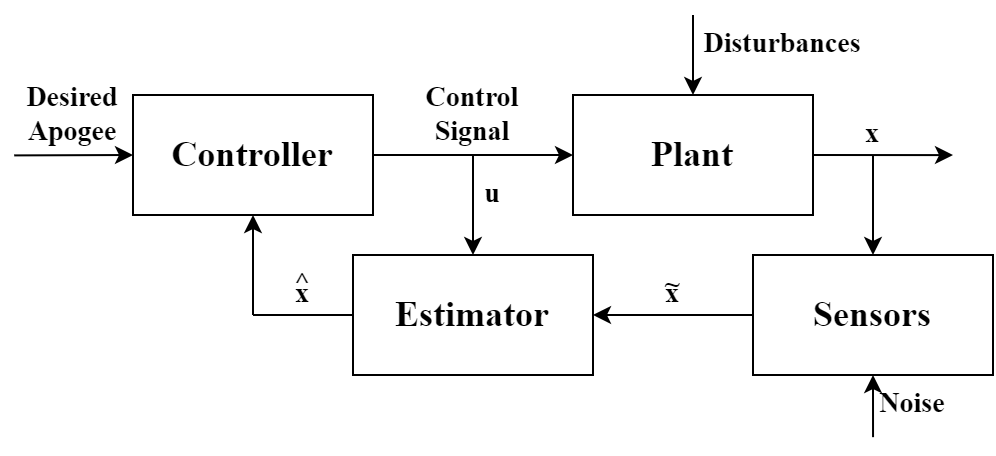

The diagram above was exported from draw.io. Its source (the exported page's mxGraphModel, read from the mxfile embedded in the PNG):
<mxGraphModel dx="1290" dy="621" grid="1" gridSize="10" guides="1" tooltips="1" connect="1" arrows="1" fold="1" page="1" pageScale="1" pageWidth="827" pageHeight="1169" math="0" shadow="0">
  <root>
    <mxCell id="0" />
    <mxCell id="1" parent="0" />
    <mxCell id="fBwwVvs3XJOaM93i2fHY-23" value="&lt;font style=&quot;font-size: 14px;&quot; face=&quot;Times New Roman&quot;&gt;&lt;b&gt;x&lt;/b&gt;&lt;/font&gt;" style="text;html=1;align=center;verticalAlign=middle;whiteSpace=wrap;rounded=0;" parent="1" vertex="1">
      <mxGeometry x="440" y="215" width="80" height="30" as="geometry" />
    </mxCell>
    <mxCell id="fBwwVvs3XJOaM93i2fHY-1" value="&lt;font face=&quot;Times New Roman&quot; style=&quot;font-size: 18px;&quot;&gt;&lt;b style=&quot;&quot;&gt;Controller&lt;/b&gt;&lt;/font&gt;" style="rounded=0;whiteSpace=wrap;html=1;" parent="1" vertex="1">
      <mxGeometry x="110" y="210" width="120" height="60" as="geometry" />
    </mxCell>
    <mxCell id="fBwwVvs3XJOaM93i2fHY-3" value="&lt;font face=&quot;Times New Roman&quot; style=&quot;font-size: 18px;&quot;&gt;&lt;b style=&quot;&quot;&gt;Plant&lt;/b&gt;&lt;/font&gt;" style="rounded=0;whiteSpace=wrap;html=1;" parent="1" vertex="1">
      <mxGeometry x="330" y="210" width="120" height="60" as="geometry" />
    </mxCell>
    <mxCell id="fBwwVvs3XJOaM93i2fHY-6" value="" style="endArrow=classic;html=1;rounded=0;exitX=1;exitY=0.5;exitDx=0;exitDy=0;entryX=1;entryY=0.835;entryDx=0;entryDy=0;entryPerimeter=0;" parent="1" source="fBwwVvs3XJOaM93i2fHY-3" target="fBwwVvs3XJOaM93i2fHY-23" edge="1">
      <mxGeometry width="50" height="50" relative="1" as="geometry">
        <mxPoint x="620" y="410" as="sourcePoint" />
        <mxPoint x="540" y="240" as="targetPoint" />
      </mxGeometry>
    </mxCell>
    <mxCell id="fBwwVvs3XJOaM93i2fHY-7" value="" style="endArrow=classic;html=1;rounded=0;exitX=1;exitY=0.5;exitDx=0;exitDy=0;entryX=0;entryY=0.5;entryDx=0;entryDy=0;" parent="1" source="fBwwVvs3XJOaM93i2fHY-1" target="fBwwVvs3XJOaM93i2fHY-3" edge="1">
      <mxGeometry width="50" height="50" relative="1" as="geometry">
        <mxPoint x="240" y="340" as="sourcePoint" />
        <mxPoint x="346" y="340" as="targetPoint" />
      </mxGeometry>
    </mxCell>
    <mxCell id="fBwwVvs3XJOaM93i2fHY-9" value="" style="endArrow=classic;html=1;rounded=0;exitX=0.01;exitY=1.005;exitDx=0;exitDy=0;entryX=0;entryY=0.5;entryDx=0;entryDy=0;exitPerimeter=0;" parent="1" source="fBwwVvs3XJOaM93i2fHY-11" edge="1">
      <mxGeometry width="50" height="50" relative="1" as="geometry">
        <mxPoint x="30" y="240" as="sourcePoint" />
        <mxPoint x="110" y="240" as="targetPoint" />
      </mxGeometry>
    </mxCell>
    <mxCell id="fBwwVvs3XJOaM93i2fHY-11" value="&lt;font style=&quot;font-size: 14px;&quot; face=&quot;Times New Roman&quot;&gt;&lt;b&gt;Desired Apogee&lt;/b&gt;&lt;/font&gt;" style="text;html=1;align=center;verticalAlign=middle;whiteSpace=wrap;rounded=0;" parent="1" vertex="1">
      <mxGeometry x="50" y="200" width="60" height="40" as="geometry" />
    </mxCell>
    <mxCell id="fBwwVvs3XJOaM93i2fHY-38" value="" style="edgeStyle=orthogonalEdgeStyle;rounded=0;orthogonalLoop=1;jettySize=auto;html=1;" parent="1" source="fBwwVvs3XJOaM93i2fHY-12" target="fBwwVvs3XJOaM93i2fHY-26" edge="1">
      <mxGeometry relative="1" as="geometry" />
    </mxCell>
    <mxCell id="fBwwVvs3XJOaM93i2fHY-12" value="&lt;font style=&quot;font-size: 14px;&quot; face=&quot;Times New Roman&quot;&gt;&lt;b&gt;Control Signal&lt;/b&gt;&lt;/font&gt;" style="text;html=1;align=center;verticalAlign=middle;whiteSpace=wrap;rounded=0;" parent="1" vertex="1">
      <mxGeometry x="250" y="200" width="60" height="40" as="geometry" />
    </mxCell>
    <mxCell id="fBwwVvs3XJOaM93i2fHY-25" value="&lt;font face=&quot;Times New Roman&quot; style=&quot;font-size: 18px;&quot;&gt;&lt;b style=&quot;&quot;&gt;Sensors&lt;/b&gt;&lt;/font&gt;" style="rounded=0;whiteSpace=wrap;html=1;" parent="1" vertex="1">
      <mxGeometry x="420" y="290" width="120" height="60" as="geometry" />
    </mxCell>
    <mxCell id="fBwwVvs3XJOaM93i2fHY-26" value="&lt;font face=&quot;Times New Roman&quot; style=&quot;font-size: 18px;&quot;&gt;&lt;b style=&quot;&quot;&gt;Estimator&lt;/b&gt;&lt;/font&gt;" style="rounded=0;whiteSpace=wrap;html=1;" parent="1" vertex="1">
      <mxGeometry x="220" y="290" width="120" height="60" as="geometry" />
    </mxCell>
    <mxCell id="fBwwVvs3XJOaM93i2fHY-27" value="" style="endArrow=classic;html=1;rounded=0;entryX=0.5;entryY=1;entryDx=0;entryDy=0;exitX=0.167;exitY=1.036;exitDx=0;exitDy=0;exitPerimeter=0;" parent="1" source="fBwwVvs3XJOaM93i2fHY-28" target="fBwwVvs3XJOaM93i2fHY-25" edge="1">
      <mxGeometry width="50" height="50" relative="1" as="geometry">
        <mxPoint x="480" y="430" as="sourcePoint" />
        <mxPoint x="370" y="310" as="targetPoint" />
      </mxGeometry>
    </mxCell>
    <mxCell id="fBwwVvs3XJOaM93i2fHY-28" value="&lt;font style=&quot;font-size: 14px;&quot; face=&quot;Times New Roman&quot;&gt;&lt;b&gt;Noise&lt;/b&gt;&lt;/font&gt;" style="text;html=1;align=center;verticalAlign=middle;whiteSpace=wrap;rounded=0;" parent="1" vertex="1">
      <mxGeometry x="470" y="350" width="60" height="30" as="geometry" />
    </mxCell>
    <mxCell id="fBwwVvs3XJOaM93i2fHY-29" value="" style="endArrow=classic;html=1;rounded=0;entryX=0.5;entryY=0;entryDx=0;entryDy=0;" parent="1" target="fBwwVvs3XJOaM93i2fHY-3" edge="1">
      <mxGeometry width="50" height="50" relative="1" as="geometry">
        <mxPoint x="390" y="170" as="sourcePoint" />
        <mxPoint x="410" y="240" as="targetPoint" />
      </mxGeometry>
    </mxCell>
    <mxCell id="fBwwVvs3XJOaM93i2fHY-30" value="&lt;font style=&quot;font-size: 14px;&quot; face=&quot;Times New Roman&quot;&gt;&lt;b&gt;Disturbances&lt;/b&gt;&lt;/font&gt;" style="text;html=1;align=center;verticalAlign=middle;whiteSpace=wrap;rounded=0;" parent="1" vertex="1">
      <mxGeometry x="390" y="170" width="90" height="30" as="geometry" />
    </mxCell>
    <mxCell id="fBwwVvs3XJOaM93i2fHY-32" value="&lt;font style=&quot;font-size: 14px;&quot; face=&quot;Times New Roman&quot;&gt;&lt;b&gt;x&lt;/b&gt;&lt;/font&gt;" style="text;html=1;align=center;verticalAlign=middle;whiteSpace=wrap;rounded=0;" parent="1" vertex="1">
      <mxGeometry x="350" y="300" width="60" height="20" as="geometry" />
    </mxCell>
    <mxCell id="fBwwVvs3XJOaM93i2fHY-33" value="&lt;font style=&quot;font-size: 14px;&quot; face=&quot;Times New Roman&quot;&gt;&lt;b&gt;~&lt;/b&gt;&lt;/font&gt;" style="text;html=1;align=center;verticalAlign=middle;whiteSpace=wrap;rounded=0;" parent="1" vertex="1">
      <mxGeometry x="350" y="300" width="60" height="10" as="geometry" />
    </mxCell>
    <mxCell id="fBwwVvs3XJOaM93i2fHY-41" value="&lt;font style=&quot;font-size: 14px;&quot; face=&quot;Times New Roman&quot;&gt;&lt;b&gt;u&lt;/b&gt;&lt;/font&gt;" style="text;html=1;align=center;verticalAlign=middle;whiteSpace=wrap;rounded=0;" parent="1" vertex="1">
      <mxGeometry x="250" y="245" width="80" height="30" as="geometry" />
    </mxCell>
    <mxCell id="V0zfKIdSRg2-qJY_AS49-3" value="" style="endArrow=classic;html=1;rounded=0;entryX=0.5;entryY=0;entryDx=0;entryDy=0;exitX=0.5;exitY=0.833;exitDx=0;exitDy=0;exitPerimeter=0;" parent="1" source="fBwwVvs3XJOaM93i2fHY-23" target="fBwwVvs3XJOaM93i2fHY-25" edge="1">
      <mxGeometry width="50" height="50" relative="1" as="geometry">
        <mxPoint x="460" y="280" as="sourcePoint" />
        <mxPoint x="510" y="230" as="targetPoint" />
      </mxGeometry>
    </mxCell>
    <mxCell id="V0zfKIdSRg2-qJY_AS49-4" value="" style="endArrow=classic;html=1;rounded=0;entryX=1;entryY=0.5;entryDx=0;entryDy=0;exitX=0;exitY=0.5;exitDx=0;exitDy=0;" parent="1" source="fBwwVvs3XJOaM93i2fHY-25" target="fBwwVvs3XJOaM93i2fHY-26" edge="1">
      <mxGeometry width="50" height="50" relative="1" as="geometry">
        <mxPoint x="360" y="340" as="sourcePoint" />
        <mxPoint x="410" y="290" as="targetPoint" />
      </mxGeometry>
    </mxCell>
    <mxCell id="V0zfKIdSRg2-qJY_AS49-5" value="" style="endArrow=classic;html=1;rounded=0;entryX=0.5;entryY=1;entryDx=0;entryDy=0;" parent="1" target="fBwwVvs3XJOaM93i2fHY-1" edge="1">
      <mxGeometry width="50" height="50" relative="1" as="geometry">
        <mxPoint x="170" y="320" as="sourcePoint" />
        <mxPoint x="230" y="290" as="targetPoint" />
      </mxGeometry>
    </mxCell>
    <mxCell id="V0zfKIdSRg2-qJY_AS49-7" value="" style="group" parent="1" vertex="1" connectable="0">
      <mxGeometry x="170" y="300" width="50" height="20" as="geometry" />
    </mxCell>
    <mxCell id="fBwwVvs3XJOaM93i2fHY-42" value="&lt;font style=&quot;font-size: 14px;&quot; face=&quot;Times New Roman&quot;&gt;&lt;b&gt;x&lt;/b&gt;&lt;/font&gt;" style="text;html=1;align=center;verticalAlign=middle;whiteSpace=wrap;rounded=0;" parent="V0zfKIdSRg2-qJY_AS49-7" vertex="1">
      <mxGeometry width="50" height="20" as="geometry" />
    </mxCell>
    <mxCell id="fBwwVvs3XJOaM93i2fHY-43" value="&lt;font style=&quot;font-size: 14px;&quot; face=&quot;Times New Roman&quot;&gt;&lt;b&gt;^&lt;/b&gt;&lt;/font&gt;" style="text;html=1;align=center;verticalAlign=middle;whiteSpace=wrap;rounded=0;" parent="V0zfKIdSRg2-qJY_AS49-7" vertex="1">
      <mxGeometry width="50" height="10" as="geometry" />
    </mxCell>
    <mxCell id="V0zfKIdSRg2-qJY_AS49-12" value="" style="endArrow=none;html=1;rounded=0;entryX=0;entryY=0.5;entryDx=0;entryDy=0;strokeColor=#000000;" parent="1" target="fBwwVvs3XJOaM93i2fHY-26" edge="1">
      <mxGeometry width="50" height="50" relative="1" as="geometry">
        <mxPoint x="170" y="320" as="sourcePoint" />
        <mxPoint x="230" y="290" as="targetPoint" />
      </mxGeometry>
    </mxCell>
  </root>
</mxGraphModel>